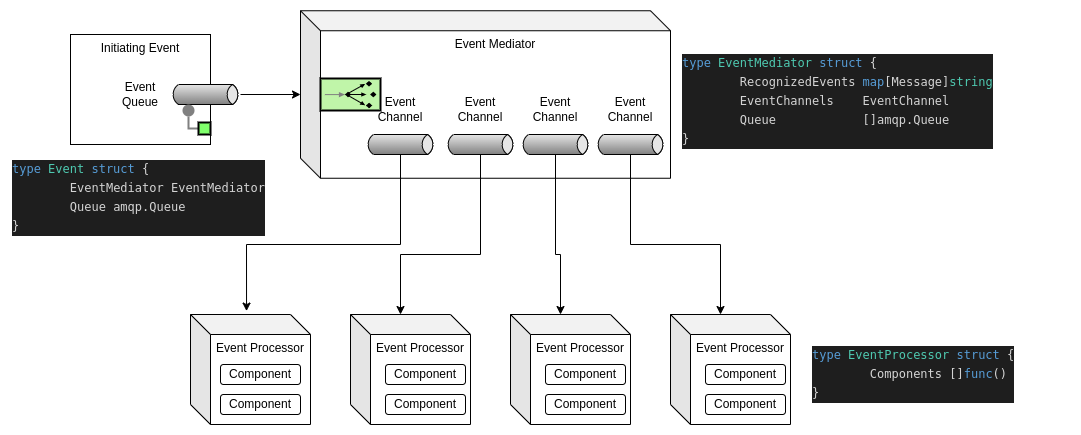

The diagram above was exported from draw.io. Its source (the exported page's mxGraphModel, read from the mxfile embedded in the PNG):
<mxGraphModel dx="1185" dy="629" grid="1" gridSize="10" guides="1" tooltips="1" connect="1" arrows="1" fold="1" page="1" pageScale="1" pageWidth="827" pageHeight="1169" math="0" shadow="0">
  <root>
    <mxCell id="0" />
    <mxCell id="1" parent="0" />
    <mxCell id="B2ASOzcpIljmQK-Jb_TV-3" value="Initiating Event" style="rounded=0;whiteSpace=wrap;html=1;labelPosition=center;verticalLabelPosition=middle;align=center;verticalAlign=top;" vertex="1" parent="1">
      <mxGeometry x="80" y="50" width="140" height="110" as="geometry" />
    </mxCell>
    <mxCell id="B2ASOzcpIljmQK-Jb_TV-10" value="Event Mediator" style="shape=cube;whiteSpace=wrap;html=1;boundedLbl=1;backgroundOutline=1;darkOpacity=0.05;darkOpacity2=0.1;direction=east;verticalAlign=top;" vertex="1" parent="1">
      <mxGeometry x="310" y="26.25" width="370" height="167.5" as="geometry" />
    </mxCell>
    <mxCell id="B2ASOzcpIljmQK-Jb_TV-37" style="edgeStyle=orthogonalEdgeStyle;rounded=0;orthogonalLoop=1;jettySize=auto;html=1;entryX=0.467;entryY=-0.031;entryDx=0;entryDy=0;entryPerimeter=0;" edge="1" parent="1" target="B2ASOzcpIljmQK-Jb_TV-15">
      <mxGeometry relative="1" as="geometry">
        <mxPoint x="410" y="170" as="sourcePoint" />
        <Array as="points">
          <mxPoint x="410" y="260" />
          <mxPoint x="256" y="260" />
        </Array>
      </mxGeometry>
    </mxCell>
    <mxCell id="B2ASOzcpIljmQK-Jb_TV-13" value="Event Channel" style="text;html=1;strokeColor=none;fillColor=none;align=center;verticalAlign=middle;whiteSpace=wrap;rounded=0;" vertex="1" parent="1">
      <mxGeometry x="380" y="110" width="60" height="30" as="geometry" />
    </mxCell>
    <mxCell id="B2ASOzcpIljmQK-Jb_TV-14" value="Event Queue" style="text;html=1;strokeColor=none;fillColor=none;align=center;verticalAlign=middle;whiteSpace=wrap;rounded=0;" vertex="1" parent="1">
      <mxGeometry x="120" y="95" width="60" height="30" as="geometry" />
    </mxCell>
    <mxCell id="B2ASOzcpIljmQK-Jb_TV-15" value="Event Processor" style="shape=cube;whiteSpace=wrap;html=1;boundedLbl=1;backgroundOutline=1;darkOpacity=0.05;darkOpacity2=0.1;verticalAlign=top;" vertex="1" parent="1">
      <mxGeometry x="200" y="330" width="120" height="110" as="geometry" />
    </mxCell>
    <mxCell id="B2ASOzcpIljmQK-Jb_TV-16" value="Component" style="rounded=1;whiteSpace=wrap;html=1;" vertex="1" parent="1">
      <mxGeometry x="230" y="410" width="80" height="20" as="geometry" />
    </mxCell>
    <mxCell id="B2ASOzcpIljmQK-Jb_TV-17" value="Component" style="rounded=1;whiteSpace=wrap;html=1;" vertex="1" parent="1">
      <mxGeometry x="230" y="380" width="80" height="20" as="geometry" />
    </mxCell>
    <mxCell id="B2ASOzcpIljmQK-Jb_TV-41" style="edgeStyle=orthogonalEdgeStyle;rounded=0;orthogonalLoop=1;jettySize=auto;html=1;entryX=0;entryY=0;entryDx=50;entryDy=0;entryPerimeter=0;" edge="1" parent="1" target="B2ASOzcpIljmQK-Jb_TV-21">
      <mxGeometry relative="1" as="geometry">
        <mxPoint x="490" y="170" as="sourcePoint" />
        <Array as="points">
          <mxPoint x="490" y="270" />
          <mxPoint x="410" y="270" />
        </Array>
      </mxGeometry>
    </mxCell>
    <mxCell id="B2ASOzcpIljmQK-Jb_TV-21" value="Event Processor" style="shape=cube;whiteSpace=wrap;html=1;boundedLbl=1;backgroundOutline=1;darkOpacity=0.05;darkOpacity2=0.1;verticalAlign=top;" vertex="1" parent="1">
      <mxGeometry x="360" y="330" width="120" height="110" as="geometry" />
    </mxCell>
    <mxCell id="B2ASOzcpIljmQK-Jb_TV-22" value="Component" style="rounded=1;whiteSpace=wrap;html=1;" vertex="1" parent="1">
      <mxGeometry x="395" y="410" width="80" height="20" as="geometry" />
    </mxCell>
    <mxCell id="B2ASOzcpIljmQK-Jb_TV-23" value="Component" style="rounded=1;whiteSpace=wrap;html=1;" vertex="1" parent="1">
      <mxGeometry x="395" y="380" width="80" height="20" as="geometry" />
    </mxCell>
    <mxCell id="B2ASOzcpIljmQK-Jb_TV-42" style="edgeStyle=orthogonalEdgeStyle;rounded=0;orthogonalLoop=1;jettySize=auto;html=1;entryX=0;entryY=0;entryDx=50;entryDy=0;entryPerimeter=0;" edge="1" parent="1" target="B2ASOzcpIljmQK-Jb_TV-27">
      <mxGeometry relative="1" as="geometry">
        <mxPoint x="565" y="170" as="sourcePoint" />
        <Array as="points">
          <mxPoint x="565" y="270" />
          <mxPoint x="570" y="270" />
        </Array>
      </mxGeometry>
    </mxCell>
    <mxCell id="B2ASOzcpIljmQK-Jb_TV-27" value="Event Processor" style="shape=cube;whiteSpace=wrap;html=1;boundedLbl=1;backgroundOutline=1;darkOpacity=0.05;darkOpacity2=0.1;verticalAlign=top;" vertex="1" parent="1">
      <mxGeometry x="520" y="330" width="120" height="110" as="geometry" />
    </mxCell>
    <mxCell id="B2ASOzcpIljmQK-Jb_TV-28" value="Component" style="rounded=1;whiteSpace=wrap;html=1;" vertex="1" parent="1">
      <mxGeometry x="555" y="410" width="80" height="20" as="geometry" />
    </mxCell>
    <mxCell id="B2ASOzcpIljmQK-Jb_TV-29" value="Component" style="rounded=1;whiteSpace=wrap;html=1;" vertex="1" parent="1">
      <mxGeometry x="555" y="380" width="80" height="20" as="geometry" />
    </mxCell>
    <mxCell id="B2ASOzcpIljmQK-Jb_TV-44" style="edgeStyle=orthogonalEdgeStyle;rounded=0;orthogonalLoop=1;jettySize=auto;html=1;entryX=0;entryY=0;entryDx=50;entryDy=0;entryPerimeter=0;" edge="1" parent="1" target="B2ASOzcpIljmQK-Jb_TV-33">
      <mxGeometry relative="1" as="geometry">
        <mxPoint x="640" y="170" as="sourcePoint" />
        <Array as="points">
          <mxPoint x="640" y="260" />
          <mxPoint x="730" y="260" />
        </Array>
      </mxGeometry>
    </mxCell>
    <mxCell id="B2ASOzcpIljmQK-Jb_TV-33" value="Event Processor" style="shape=cube;whiteSpace=wrap;html=1;boundedLbl=1;backgroundOutline=1;darkOpacity=0.05;darkOpacity2=0.1;verticalAlign=top;" vertex="1" parent="1">
      <mxGeometry x="680" y="330" width="120" height="110" as="geometry" />
    </mxCell>
    <mxCell id="B2ASOzcpIljmQK-Jb_TV-34" value="Component" style="rounded=1;whiteSpace=wrap;html=1;" vertex="1" parent="1">
      <mxGeometry x="715" y="410" width="80" height="20" as="geometry" />
    </mxCell>
    <mxCell id="B2ASOzcpIljmQK-Jb_TV-35" value="Component" style="rounded=1;whiteSpace=wrap;html=1;" vertex="1" parent="1">
      <mxGeometry x="715" y="380" width="80" height="20" as="geometry" />
    </mxCell>
    <mxCell id="B2ASOzcpIljmQK-Jb_TV-38" value="Event Channel" style="text;html=1;strokeColor=none;fillColor=none;align=center;verticalAlign=middle;whiteSpace=wrap;rounded=0;" vertex="1" parent="1">
      <mxGeometry x="460" y="110" width="60" height="30" as="geometry" />
    </mxCell>
    <mxCell id="B2ASOzcpIljmQK-Jb_TV-39" value="Event Channel" style="text;html=1;strokeColor=none;fillColor=none;align=center;verticalAlign=middle;whiteSpace=wrap;rounded=0;" vertex="1" parent="1">
      <mxGeometry x="535" y="110" width="60" height="30" as="geometry" />
    </mxCell>
    <mxCell id="B2ASOzcpIljmQK-Jb_TV-40" value="Event Channel" style="text;html=1;strokeColor=none;fillColor=none;align=center;verticalAlign=middle;whiteSpace=wrap;rounded=0;" vertex="1" parent="1">
      <mxGeometry x="610" y="110" width="60" height="30" as="geometry" />
    </mxCell>
    <mxCell id="B2ASOzcpIljmQK-Jb_TV-45" style="edgeStyle=orthogonalEdgeStyle;rounded=0;orthogonalLoop=1;jettySize=auto;html=1;exitX=0.5;exitY=1;exitDx=0;exitDy=0;" edge="1" parent="1" source="B2ASOzcpIljmQK-Jb_TV-34" target="B2ASOzcpIljmQK-Jb_TV-34">
      <mxGeometry relative="1" as="geometry" />
    </mxCell>
    <mxCell id="B2ASOzcpIljmQK-Jb_TV-48" value="&lt;div style=&quot;color: rgb(212 , 212 , 212) ; background-color: rgb(30 , 30 , 30) ; font-family: &amp;#34;droid sans mono&amp;#34; , &amp;#34;monospace&amp;#34; , monospace , &amp;#34;droid sans fallback&amp;#34; ; line-height: 19px&quot;&gt;&lt;div&gt;&lt;span style=&quot;color: #569cd6&quot;&gt;type&lt;/span&gt; &lt;span style=&quot;color: #4ec9b0&quot;&gt;Event&lt;/span&gt; &lt;span style=&quot;color: #569cd6&quot;&gt;struct&lt;/span&gt; {&lt;/div&gt;&lt;div&gt;&lt;span style=&quot;white-space: pre&quot;&gt;&#09;&lt;/span&gt;EventMediator EventMediator&lt;br&gt;&lt;/div&gt;&lt;div&gt;    &lt;span style=&quot;white-space: pre&quot;&gt;&#09;&lt;/span&gt;Queue amqp.Queue&lt;/div&gt;&lt;div&gt;}&lt;/div&gt;&lt;/div&gt;" style="text;html=1;strokeColor=none;fillColor=none;align=left;verticalAlign=middle;whiteSpace=wrap;rounded=0;spacingRight=0;" vertex="1" parent="1">
      <mxGeometry x="20" y="180" width="262.5" height="66" as="geometry" />
    </mxCell>
    <mxCell id="B2ASOzcpIljmQK-Jb_TV-49" value="&lt;div style=&quot;color: rgb(212 , 212 , 212) ; background-color: rgb(30 , 30 , 30) ; font-family: &amp;#34;droid sans mono&amp;#34; , &amp;#34;monospace&amp;#34; , monospace , &amp;#34;droid sans fallback&amp;#34; ; font-weight: normal ; line-height: 19px&quot;&gt;&lt;div&gt;&lt;span style=&quot;color: #569cd6&quot;&gt;type&lt;/span&gt;&lt;span style=&quot;color: #d4d4d4&quot;&gt; &lt;/span&gt;&lt;span style=&quot;color: #4ec9b0&quot;&gt;EventMediator&lt;/span&gt;&lt;span style=&quot;color: #d4d4d4&quot;&gt; &lt;/span&gt;&lt;span style=&quot;color: #569cd6&quot;&gt;struct&lt;/span&gt;&lt;span style=&quot;color: #d4d4d4&quot;&gt; {&lt;/span&gt;&lt;/div&gt;&lt;div&gt;&lt;span style=&quot;color: #d4d4d4&quot;&gt;    &lt;span style=&quot;white-space: pre&quot;&gt;&#09;&lt;/span&gt;RecognizedEvents &lt;/span&gt;&lt;span style=&quot;color: #569cd6&quot;&gt;map&lt;/span&gt;&lt;span style=&quot;color: #d4d4d4&quot;&gt;[Message]&lt;/span&gt;&lt;span style=&quot;color: #4ec9b0&quot;&gt;string&lt;/span&gt;&lt;/div&gt;&lt;div&gt;&lt;span style=&quot;white-space: pre&quot;&gt;&#09;&lt;/span&gt;EventChannels&amp;nbsp; &amp;nbsp; EventChannel&lt;br&gt;&lt;/div&gt;&lt;div&gt;&lt;span style=&quot;white-space: pre&quot;&gt;&#09;&lt;/span&gt;Queue &lt;span style=&quot;white-space: pre&quot;&gt;&#09;&lt;/span&gt;&lt;span style=&quot;white-space: pre&quot;&gt;&#09;&lt;/span&gt;&amp;nbsp;[]amqp.Queue&lt;br&gt;&lt;/div&gt;&lt;div&gt;&lt;span style=&quot;color: #d4d4d4&quot;&gt;}&lt;/span&gt;&lt;/div&gt;&lt;/div&gt;" style="text;whiteSpace=wrap;html=1;" vertex="1" parent="1">
      <mxGeometry x="690" y="62.5" width="370" height="95" as="geometry" />
    </mxCell>
    <mxCell id="B2ASOzcpIljmQK-Jb_TV-50" value="&lt;div style=&quot;color: rgb(212 , 212 , 212) ; background-color: rgb(30 , 30 , 30) ; font-family: &amp;#34;droid sans mono&amp;#34; , &amp;#34;monospace&amp;#34; , monospace , &amp;#34;droid sans fallback&amp;#34; ; font-weight: normal ; line-height: 19px&quot;&gt;&lt;div&gt;&lt;span style=&quot;color: #569cd6&quot;&gt;type&lt;/span&gt;&lt;span style=&quot;color: #d4d4d4&quot;&gt; &lt;/span&gt;&lt;span style=&quot;color: #4ec9b0&quot;&gt;EventProcessor&lt;/span&gt;&lt;span style=&quot;color: #d4d4d4&quot;&gt; &lt;/span&gt;&lt;span style=&quot;color: #569cd6&quot;&gt;struct&lt;/span&gt;&lt;span style=&quot;color: #d4d4d4&quot;&gt; {&lt;/span&gt;&lt;/div&gt;&lt;div&gt;&lt;span style=&quot;color: #d4d4d4&quot;&gt;    &lt;span style=&quot;white-space: pre&quot;&gt;&#09;&lt;/span&gt;Components []&lt;/span&gt;&lt;span style=&quot;color: #569cd6&quot;&gt;func&lt;/span&gt;&lt;span style=&quot;color: #d4d4d4&quot;&gt;()&lt;/span&gt;&lt;/div&gt;&lt;div&gt;&lt;span style=&quot;color: #d4d4d4&quot;&gt;}&lt;/span&gt;&lt;/div&gt;&lt;/div&gt;" style="text;whiteSpace=wrap;html=1;fontSize=12;" vertex="1" parent="1">
      <mxGeometry x="820" y="355" width="260" height="70" as="geometry" />
    </mxCell>
    <mxCell id="B2ASOzcpIljmQK-Jb_TV-52" style="edgeStyle=orthogonalEdgeStyle;rounded=0;orthogonalLoop=1;jettySize=auto;html=1;entryX=0;entryY=0.5;entryDx=0;entryDy=0;entryPerimeter=0;fontSize=12;" edge="1" parent="1" source="B2ASOzcpIljmQK-Jb_TV-51" target="B2ASOzcpIljmQK-Jb_TV-10">
      <mxGeometry relative="1" as="geometry" />
    </mxCell>
    <mxCell id="B2ASOzcpIljmQK-Jb_TV-51" value="" style="strokeWidth=1;outlineConnect=0;dashed=0;align=center;html=1;fontSize=8;shape=mxgraph.eip.messageChannel;verticalLabelPosition=bottom;labelBackgroundColor=#ffffff;verticalAlign=top;" vertex="1" parent="1">
      <mxGeometry x="180" y="100" width="70" height="20" as="geometry" />
    </mxCell>
    <mxCell id="B2ASOzcpIljmQK-Jb_TV-54" value="" style="strokeWidth=1;outlineConnect=0;dashed=0;align=center;html=1;fontSize=8;shape=mxgraph.eip.messageChannel;verticalLabelPosition=bottom;labelBackgroundColor=#ffffff;verticalAlign=top;" vertex="1" parent="1">
      <mxGeometry x="375" y="150" width="70" height="20" as="geometry" />
    </mxCell>
    <mxCell id="B2ASOzcpIljmQK-Jb_TV-55" value="" style="strokeWidth=1;outlineConnect=0;dashed=0;align=center;html=1;fontSize=8;shape=mxgraph.eip.messageChannel;verticalLabelPosition=bottom;labelBackgroundColor=#ffffff;verticalAlign=top;" vertex="1" parent="1">
      <mxGeometry x="455" y="150" width="70" height="20" as="geometry" />
    </mxCell>
    <mxCell id="B2ASOzcpIljmQK-Jb_TV-56" value="" style="strokeWidth=1;outlineConnect=0;dashed=0;align=center;html=1;fontSize=8;shape=mxgraph.eip.messageChannel;verticalLabelPosition=bottom;labelBackgroundColor=#ffffff;verticalAlign=top;" vertex="1" parent="1">
      <mxGeometry x="530" y="150" width="70" height="20" as="geometry" />
    </mxCell>
    <mxCell id="B2ASOzcpIljmQK-Jb_TV-57" value="" style="strokeWidth=1;outlineConnect=0;dashed=0;align=center;html=1;fontSize=8;shape=mxgraph.eip.messageChannel;verticalLabelPosition=bottom;labelBackgroundColor=#ffffff;verticalAlign=top;" vertex="1" parent="1">
      <mxGeometry x="605" y="150" width="70" height="20" as="geometry" />
    </mxCell>
    <mxCell id="B2ASOzcpIljmQK-Jb_TV-64" value="" style="edgeStyle=orthogonalEdgeStyle;rounded=0;exitX=0;exitY=0.5;endArrow=none;dashed=0;html=1;strokeColor=#808080;strokeWidth=2;fontSize=12;" edge="1" source="B2ASOzcpIljmQK-Jb_TV-66" target="B2ASOzcpIljmQK-Jb_TV-65" parent="1">
      <mxGeometry relative="1" as="geometry" />
    </mxCell>
    <mxCell id="B2ASOzcpIljmQK-Jb_TV-65" value="" style="strokeWidth=2;dashed=0;align=center;fontSize=8;shape=ellipse;fillColor=#808080;strokeColor=none;" vertex="1" parent="1">
      <mxGeometry x="192" y="120" width="12" height="12" as="geometry" />
    </mxCell>
    <mxCell id="B2ASOzcpIljmQK-Jb_TV-66" value="" style="strokeWidth=2;dashed=0;align=center;fontSize=8;shape=rect;fillColor=#80FF6C;fontStyle=1;" vertex="1" parent="1">
      <mxGeometry x="208" y="138" width="12" height="12" as="geometry" />
    </mxCell>
    <mxCell id="B2ASOzcpIljmQK-Jb_TV-67" value="" style="fillColor=#c0f5a9;dashed=0;outlineConnect=0;strokeWidth=2;html=1;align=center;fontSize=8;verticalLabelPosition=bottom;verticalAlign=top;shape=mxgraph.eip.message_dispatcher;" vertex="1" parent="1">
      <mxGeometry x="330" y="94" width="60" height="32" as="geometry" />
    </mxCell>
  </root>
</mxGraphModel>